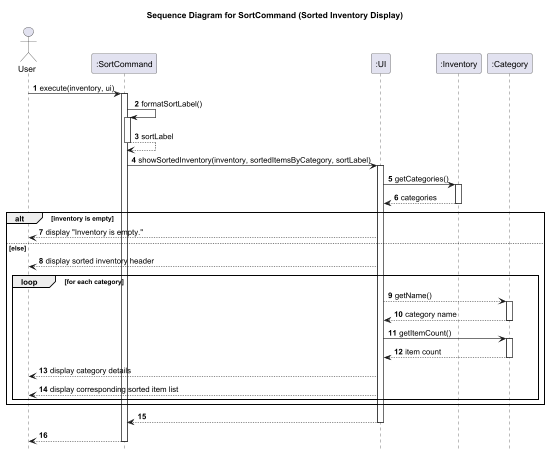

The diagram above was rendered by PlantUML. Its source (embedded in the PNG):
@startuml
title Sequence Diagram for SortCommand (Sorted Inventory Display)

autonumber
hide footbox

actor User
participant ":SortCommand" as SortCommand
participant ":UI" as UI
participant ":Inventory" as Inventory
participant ":Category" as Category

User -> SortCommand: execute(inventory, ui)
activate SortCommand

SortCommand -> SortCommand: formatSortLabel()
activate SortCommand
SortCommand --> SortCommand: sortLabel
deactivate SortCommand

SortCommand -> UI: showSortedInventory(inventory, sortedItemsByCategory, sortLabel)
activate UI

UI -> Inventory: getCategories()
activate Inventory
Inventory --> UI: categories
deactivate Inventory

alt inventory is empty
    UI --> User: display "Inventory is empty."
else else
    UI --> User: display sorted inventory header

    loop for each category
        UI --> Category: getName()
        activate Category
        Category --> UI: category name
        deactivate Category

        UI -> Category: getItemCount()
        activate Category
        Category --> UI: item count
        deactivate Category

        UI --> User: display category details
        UI --> User: display corresponding sorted item list
    end
end

UI --> SortCommand
deactivate UI

SortCommand --> User
deactivate SortCommand
@enduml